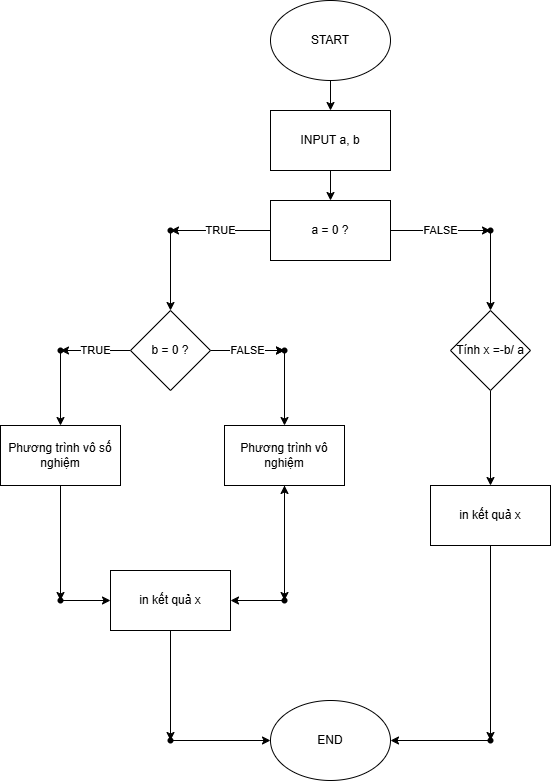

The diagram above was exported from draw.io. Its source (the exported page's mxGraphModel, read from the mxfile embedded in the PNG):
<mxGraphModel dx="880" dy="434" grid="1" gridSize="10" guides="1" tooltips="1" connect="1" arrows="1" fold="1" page="1" pageScale="1" pageWidth="827" pageHeight="1169" math="0" shadow="0">
  <root>
    <mxCell id="0" />
    <mxCell id="1" parent="0" />
    <mxCell id="PH0l6rkX057RrurWtIQG-3" value="" style="edgeStyle=orthogonalEdgeStyle;rounded=0;orthogonalLoop=1;jettySize=auto;html=1;" edge="1" parent="1" source="PH0l6rkX057RrurWtIQG-1" target="PH0l6rkX057RrurWtIQG-2">
      <mxGeometry relative="1" as="geometry" />
    </mxCell>
    <mxCell id="PH0l6rkX057RrurWtIQG-1" value="START" style="ellipse;whiteSpace=wrap;html=1;" vertex="1" parent="1">
      <mxGeometry x="340" y="70" width="120" height="80" as="geometry" />
    </mxCell>
    <mxCell id="PH0l6rkX057RrurWtIQG-5" value="" style="edgeStyle=orthogonalEdgeStyle;rounded=0;orthogonalLoop=1;jettySize=auto;html=1;" edge="1" parent="1" source="PH0l6rkX057RrurWtIQG-2" target="PH0l6rkX057RrurWtIQG-4">
      <mxGeometry relative="1" as="geometry" />
    </mxCell>
    <mxCell id="PH0l6rkX057RrurWtIQG-2" value="INPUT a, b" style="rounded=0;whiteSpace=wrap;html=1;" vertex="1" parent="1">
      <mxGeometry x="340" y="180" width="120" height="60" as="geometry" />
    </mxCell>
    <mxCell id="PH0l6rkX057RrurWtIQG-40" value="FALSE" style="edgeStyle=orthogonalEdgeStyle;rounded=0;orthogonalLoop=1;jettySize=auto;html=1;" edge="1" parent="1" source="PH0l6rkX057RrurWtIQG-4" target="PH0l6rkX057RrurWtIQG-39">
      <mxGeometry relative="1" as="geometry" />
    </mxCell>
    <mxCell id="PH0l6rkX057RrurWtIQG-43" value="TRUE" style="edgeStyle=orthogonalEdgeStyle;rounded=0;orthogonalLoop=1;jettySize=auto;html=1;" edge="1" parent="1" source="PH0l6rkX057RrurWtIQG-4" target="PH0l6rkX057RrurWtIQG-42">
      <mxGeometry relative="1" as="geometry" />
    </mxCell>
    <mxCell id="PH0l6rkX057RrurWtIQG-4" value="a = 0 ?" style="rounded=0;whiteSpace=wrap;html=1;" vertex="1" parent="1">
      <mxGeometry x="340" y="270" width="120" height="60" as="geometry" />
    </mxCell>
    <mxCell id="PH0l6rkX057RrurWtIQG-51" value="" style="edgeStyle=orthogonalEdgeStyle;rounded=0;orthogonalLoop=1;jettySize=auto;html=1;" edge="1" parent="1" source="PH0l6rkX057RrurWtIQG-37" target="PH0l6rkX057RrurWtIQG-50">
      <mxGeometry relative="1" as="geometry" />
    </mxCell>
    <mxCell id="PH0l6rkX057RrurWtIQG-54" value="TRUE" style="edgeStyle=orthogonalEdgeStyle;rounded=0;orthogonalLoop=1;jettySize=auto;html=1;" edge="1" parent="1" source="PH0l6rkX057RrurWtIQG-37" target="PH0l6rkX057RrurWtIQG-53">
      <mxGeometry relative="1" as="geometry" />
    </mxCell>
    <mxCell id="PH0l6rkX057RrurWtIQG-70" value="FALSE" style="edgeStyle=orthogonalEdgeStyle;rounded=0;orthogonalLoop=1;jettySize=auto;html=1;" edge="1" parent="1" source="PH0l6rkX057RrurWtIQG-37" target="PH0l6rkX057RrurWtIQG-50">
      <mxGeometry relative="1" as="geometry" />
    </mxCell>
    <mxCell id="PH0l6rkX057RrurWtIQG-37" value="b = 0 ?" style="rhombus;whiteSpace=wrap;html=1;" vertex="1" parent="1">
      <mxGeometry x="200" y="380" width="80" height="80" as="geometry" />
    </mxCell>
    <mxCell id="PH0l6rkX057RrurWtIQG-61" value="" style="edgeStyle=orthogonalEdgeStyle;rounded=0;orthogonalLoop=1;jettySize=auto;html=1;" edge="1" parent="1" source="PH0l6rkX057RrurWtIQG-38" target="PH0l6rkX057RrurWtIQG-48">
      <mxGeometry relative="1" as="geometry" />
    </mxCell>
    <mxCell id="PH0l6rkX057RrurWtIQG-38" value="Tính x =-b/ a" style="rhombus;whiteSpace=wrap;html=1;" vertex="1" parent="1">
      <mxGeometry x="520" y="380" width="80" height="80" as="geometry" />
    </mxCell>
    <mxCell id="PH0l6rkX057RrurWtIQG-41" value="" style="edgeStyle=orthogonalEdgeStyle;rounded=0;orthogonalLoop=1;jettySize=auto;html=1;" edge="1" parent="1" source="PH0l6rkX057RrurWtIQG-39" target="PH0l6rkX057RrurWtIQG-38">
      <mxGeometry relative="1" as="geometry" />
    </mxCell>
    <mxCell id="PH0l6rkX057RrurWtIQG-39" value="" style="shape=waypoint;sketch=0;size=6;pointerEvents=1;points=[];fillColor=default;resizable=0;rotatable=0;perimeter=centerPerimeter;snapToPoint=1;rounded=0;" vertex="1" parent="1">
      <mxGeometry x="550" y="290" width="20" height="20" as="geometry" />
    </mxCell>
    <mxCell id="PH0l6rkX057RrurWtIQG-44" value="" style="edgeStyle=orthogonalEdgeStyle;rounded=0;orthogonalLoop=1;jettySize=auto;html=1;" edge="1" parent="1" source="PH0l6rkX057RrurWtIQG-42" target="PH0l6rkX057RrurWtIQG-37">
      <mxGeometry relative="1" as="geometry" />
    </mxCell>
    <mxCell id="PH0l6rkX057RrurWtIQG-42" value="" style="shape=waypoint;sketch=0;size=6;pointerEvents=1;points=[];fillColor=default;resizable=0;rotatable=0;perimeter=centerPerimeter;snapToPoint=1;rounded=0;" vertex="1" parent="1">
      <mxGeometry x="230" y="290" width="20" height="20" as="geometry" />
    </mxCell>
    <mxCell id="PH0l6rkX057RrurWtIQG-57" value="" style="edgeStyle=orthogonalEdgeStyle;rounded=0;orthogonalLoop=1;jettySize=auto;html=1;" edge="1" parent="1" source="PH0l6rkX057RrurWtIQG-45" target="PH0l6rkX057RrurWtIQG-56">
      <mxGeometry relative="1" as="geometry" />
    </mxCell>
    <mxCell id="PH0l6rkX057RrurWtIQG-45" value="Phương trình vô số nghiệm" style="rounded=0;whiteSpace=wrap;html=1;" vertex="1" parent="1">
      <mxGeometry x="70" y="495" width="120" height="60" as="geometry" />
    </mxCell>
    <mxCell id="PH0l6rkX057RrurWtIQG-74" value="" style="edgeStyle=orthogonalEdgeStyle;rounded=0;orthogonalLoop=1;jettySize=auto;html=1;" edge="1" parent="1" source="PH0l6rkX057RrurWtIQG-46" target="PH0l6rkX057RrurWtIQG-73">
      <mxGeometry relative="1" as="geometry" />
    </mxCell>
    <mxCell id="PH0l6rkX057RrurWtIQG-46" value="Phương trình vô nghiệm" style="rounded=0;whiteSpace=wrap;html=1;" vertex="1" parent="1">
      <mxGeometry x="294" y="495" width="120" height="60" as="geometry" />
    </mxCell>
    <mxCell id="PH0l6rkX057RrurWtIQG-68" value="" style="edgeStyle=orthogonalEdgeStyle;rounded=0;orthogonalLoop=1;jettySize=auto;html=1;" edge="1" parent="1" source="PH0l6rkX057RrurWtIQG-47" target="PH0l6rkX057RrurWtIQG-67">
      <mxGeometry relative="1" as="geometry" />
    </mxCell>
    <mxCell id="PH0l6rkX057RrurWtIQG-47" value="in kết quả x" style="rounded=0;whiteSpace=wrap;html=1;" vertex="1" parent="1">
      <mxGeometry x="180" y="640" width="120" height="60" as="geometry" />
    </mxCell>
    <mxCell id="PH0l6rkX057RrurWtIQG-65" value="" style="edgeStyle=orthogonalEdgeStyle;rounded=0;orthogonalLoop=1;jettySize=auto;html=1;" edge="1" parent="1" source="PH0l6rkX057RrurWtIQG-48" target="PH0l6rkX057RrurWtIQG-64">
      <mxGeometry relative="1" as="geometry" />
    </mxCell>
    <mxCell id="PH0l6rkX057RrurWtIQG-48" value="in kết quả x" style="rounded=0;whiteSpace=wrap;html=1;" vertex="1" parent="1">
      <mxGeometry x="500" y="555" width="120" height="60" as="geometry" />
    </mxCell>
    <mxCell id="PH0l6rkX057RrurWtIQG-49" value="END" style="ellipse;whiteSpace=wrap;html=1;" vertex="1" parent="1">
      <mxGeometry x="340" y="770" width="120" height="80" as="geometry" />
    </mxCell>
    <mxCell id="PH0l6rkX057RrurWtIQG-52" value="" style="edgeStyle=orthogonalEdgeStyle;rounded=0;orthogonalLoop=1;jettySize=auto;html=1;" edge="1" parent="1" source="PH0l6rkX057RrurWtIQG-50" target="PH0l6rkX057RrurWtIQG-46">
      <mxGeometry relative="1" as="geometry" />
    </mxCell>
    <mxCell id="PH0l6rkX057RrurWtIQG-50" value="" style="shape=waypoint;sketch=0;size=6;pointerEvents=1;points=[];fillColor=default;resizable=0;rotatable=0;perimeter=centerPerimeter;snapToPoint=1;" vertex="1" parent="1">
      <mxGeometry x="344" y="410" width="20" height="20" as="geometry" />
    </mxCell>
    <mxCell id="PH0l6rkX057RrurWtIQG-55" value="" style="edgeStyle=orthogonalEdgeStyle;rounded=0;orthogonalLoop=1;jettySize=auto;html=1;" edge="1" parent="1" source="PH0l6rkX057RrurWtIQG-53" target="PH0l6rkX057RrurWtIQG-45">
      <mxGeometry relative="1" as="geometry" />
    </mxCell>
    <mxCell id="PH0l6rkX057RrurWtIQG-53" value="" style="shape=waypoint;sketch=0;size=6;pointerEvents=1;points=[];fillColor=default;resizable=0;rotatable=0;perimeter=centerPerimeter;snapToPoint=1;" vertex="1" parent="1">
      <mxGeometry x="120" y="410" width="20" height="20" as="geometry" />
    </mxCell>
    <mxCell id="PH0l6rkX057RrurWtIQG-58" value="" style="edgeStyle=orthogonalEdgeStyle;rounded=0;orthogonalLoop=1;jettySize=auto;html=1;" edge="1" parent="1" source="PH0l6rkX057RrurWtIQG-56" target="PH0l6rkX057RrurWtIQG-47">
      <mxGeometry relative="1" as="geometry" />
    </mxCell>
    <mxCell id="PH0l6rkX057RrurWtIQG-56" value="" style="shape=waypoint;sketch=0;size=6;pointerEvents=1;points=[];fillColor=default;resizable=0;rotatable=0;perimeter=centerPerimeter;snapToPoint=1;rounded=0;" vertex="1" parent="1">
      <mxGeometry x="120" y="660" width="20" height="20" as="geometry" />
    </mxCell>
    <mxCell id="PH0l6rkX057RrurWtIQG-66" value="" style="edgeStyle=orthogonalEdgeStyle;rounded=0;orthogonalLoop=1;jettySize=auto;html=1;" edge="1" parent="1" source="PH0l6rkX057RrurWtIQG-64" target="PH0l6rkX057RrurWtIQG-49">
      <mxGeometry relative="1" as="geometry" />
    </mxCell>
    <mxCell id="PH0l6rkX057RrurWtIQG-64" value="" style="shape=waypoint;sketch=0;size=6;pointerEvents=1;points=[];fillColor=default;resizable=0;rotatable=0;perimeter=centerPerimeter;snapToPoint=1;rounded=0;" vertex="1" parent="1">
      <mxGeometry x="550" y="800" width="20" height="20" as="geometry" />
    </mxCell>
    <mxCell id="PH0l6rkX057RrurWtIQG-69" value="" style="edgeStyle=orthogonalEdgeStyle;rounded=0;orthogonalLoop=1;jettySize=auto;html=1;" edge="1" parent="1" source="PH0l6rkX057RrurWtIQG-67" target="PH0l6rkX057RrurWtIQG-49">
      <mxGeometry relative="1" as="geometry" />
    </mxCell>
    <mxCell id="PH0l6rkX057RrurWtIQG-67" value="" style="shape=waypoint;sketch=0;size=6;pointerEvents=1;points=[];fillColor=default;resizable=0;rotatable=0;perimeter=centerPerimeter;snapToPoint=1;rounded=0;" vertex="1" parent="1">
      <mxGeometry x="230" y="800" width="20" height="20" as="geometry" />
    </mxCell>
    <mxCell id="PH0l6rkX057RrurWtIQG-76" value="" style="edgeStyle=orthogonalEdgeStyle;rounded=0;orthogonalLoop=1;jettySize=auto;html=1;" edge="1" parent="1" source="PH0l6rkX057RrurWtIQG-73" target="PH0l6rkX057RrurWtIQG-46">
      <mxGeometry relative="1" as="geometry" />
    </mxCell>
    <mxCell id="PH0l6rkX057RrurWtIQG-77" value="" style="edgeStyle=orthogonalEdgeStyle;rounded=0;orthogonalLoop=1;jettySize=auto;html=1;" edge="1" parent="1" source="PH0l6rkX057RrurWtIQG-73" target="PH0l6rkX057RrurWtIQG-47">
      <mxGeometry relative="1" as="geometry" />
    </mxCell>
    <mxCell id="PH0l6rkX057RrurWtIQG-73" value="" style="shape=waypoint;sketch=0;size=6;pointerEvents=1;points=[];fillColor=default;resizable=0;rotatable=0;perimeter=centerPerimeter;snapToPoint=1;rounded=0;" vertex="1" parent="1">
      <mxGeometry x="344" y="660" width="20" height="20" as="geometry" />
    </mxCell>
  </root>
</mxGraphModel>